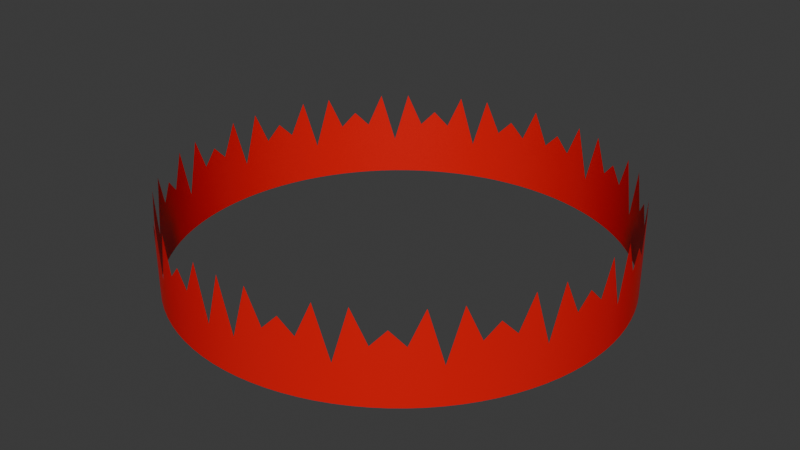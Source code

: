 # Source: ShockWave_Ver2.1.blend  (saved by Blender 4.0.36; exported with 4.5.12 LTS)
import bpy
from mathutils import Matrix  # noqa: F401  (used for matrix-valued properties, if any)

bpy.ops.wm.read_factory_settings(use_empty=True)
scene = bpy.context.scene
scene.name = 'Scene'

# ---- collections
col_collection = bpy.data.collections.new('Collection'); scene.collection.children.link(col_collection)

# ---- materials (node trees are filled in below, after node groups)
mat_x = bpy.data.materials.new('マテリアル')
mat_x.use_transparent_shadow = False

# ---- material node trees
mat_x.use_nodes = True; mat_x.node_tree.nodes.clear()
_N = mat_x.node_tree.nodes; _L = mat_x.node_tree.links
n0 = _N.new('ShaderNodeBsdfPrincipled'); n0.name = 'プリンシプルBSDF'; n0.location = (10, 300)
n0.inputs[0].default_value = (0.8002, 0.0, 0.003245, 1.0)
n0.inputs[3].default_value = 1.45
n1 = _N.new('ShaderNodeOutputMaterial'); n1.name = 'マテリアル出力'; n1.location = (300, 300)
_L.new(n0.outputs[0], n1.inputs[0])
n1.is_active_output = True

# ---- world
world_world = bpy.data.worlds.new('World'); scene.world = world_world
world_world.use_nodes = True; world_world.node_tree.nodes.clear()
_N = world_world.node_tree.nodes; _L = world_world.node_tree.links
n0 = _N.new('ShaderNodeOutputWorld'); n0.name = 'World Output'; n0.location = (300, 300)
n1 = _N.new('ShaderNodeBackground'); n1.name = 'Background'; n1.location = (10, 300)
n1.inputs[0].default_value = (0.05088, 0.05088, 0.05088, 1.0)
_L.new(n1.outputs[0], n0.inputs[0])
n0.is_active_output = True
world_world.color = (0.05088, 0.05088, 0.05088)
world_world.use_sun_shadow = False
world_world.sun_shadow_jitter_overblur = 0.0

# ---- meshes
me_x = bpy.data.meshes.new('円柱')
me_x.from_pydata([(0.0, 1.0, -1.0), (0.0, 1.0, 1.0), (0.0654, 0.9979, -1.0), (0.0654, 0.9979, 0.2581), (0.1305, 0.9914, -1.0), (0.1305, 0.9914, 0.59), (0.1951, 0.9808, -1.0), (0.1951, 0.9808, 0.2581), (0.2588, 0.9659, -1.0), (0.2588, 0.9659, 1.0), (0.3214, 0.9469, -1.0), (0.3214, 0.9469, -0.152), (0.3827, 0.9239, -1.0), (0.3827, 0.9239, 1.0), (0.4423, 0.8969, -1.0), (0.4423, 0.8969, 0.2581), (0.5, 0.866, -1.0), (0.5, 0.866, 0.59), (0.5556, 0.8315, -1.0), (0.5556, 0.8315, 0.2581), (0.6088, 0.7934, -1.0), (0.6088, 0.7934, 1.0), (0.6593, 0.7518, -1.0), (0.6593, 0.7518, -0.152), (0.7071, 0.7071, -1.0), (0.7071, 0.7071, 1.0), (0.7518, 0.6593, -1.0), (0.7518, 0.6593, 0.2581), (0.7934, 0.6088, -1.0), (0.7934, 0.6088, 0.59), (0.8315, 0.5556, -1.0), (0.8315, 0.5556, 0.2581), (0.866, 0.5, -1.0), (0.866, 0.5, 1.0), (0.8969, 0.4423, -1.0), (0.8969, 0.4423, -0.152), (0.9239, 0.3827, -1.0), (0.9239, 0.3827, 1.0), (0.9469, 0.3214, -1.0), (0.9469, 0.3214, 0.2581), (0.9659, 0.2588, -1.0), (0.9659, 0.2588, 0.59), (0.9808, 0.1951, -1.0), (0.9808, 0.1951, 0.2581), (0.9914, 0.1305, -1.0), (0.9914, 0.1305, 1.0), (0.9979, 0.0654, -1.0), (0.9979, 0.0654, -0.152), (1.0, 0.0, -1.0), (1.0, 0.0, 1.0), (0.9979, -0.0654, -1.0), (0.9979, -0.0654, 0.2581), (0.9914, -0.1305, -1.0), (0.9914, -0.1305, 0.59), (0.9808, -0.1951, -1.0), (0.9808, -0.1951, 0.2581), (0.9659, -0.2588, -1.0), (0.9659, -0.2588, 1.0), (0.9469, -0.3214, -1.0), (0.9469, -0.3214, -0.152), (0.9239, -0.3827, -1.0), (0.9239, -0.3827, 1.0), (0.8969, -0.4423, -1.0), (0.8969, -0.4423, 0.2581), (0.866, -0.5, -1.0), (0.866, -0.5, 0.59), (0.8315, -0.5556, -1.0), (0.8315, -0.5556, 0.2581), (0.7934, -0.6088, -1.0), (0.7934, -0.6088, 1.0), (0.7518, -0.6593, -1.0), (0.7518, -0.6593, -0.152), (0.7071, -0.7071, -1.0), (0.7071, -0.7071, 1.0), (0.6593, -0.7518, -1.0), (0.6593, -0.7518, 0.2581), (0.6088, -0.7934, -1.0), (0.6088, -0.7934, 0.59), (0.5556, -0.8315, -1.0), (0.5556, -0.8315, 0.2581), (0.5, -0.866, -1.0), (0.5, -0.866, 1.0), (0.4423, -0.8969, -1.0), (0.4423, -0.8969, -0.152), (0.3827, -0.9239, -1.0), (0.3827, -0.9239, 1.0), (0.3214, -0.9469, -1.0), (0.3214, -0.9469, 0.2581), (0.2588, -0.9659, -1.0), (0.2588, -0.9659, 0.59), (0.1951, -0.9808, -1.0), (0.1951, -0.9808, 0.2581), (0.1305, -0.9914, -1.0), (0.1305, -0.9914, 1.0), (0.0654, -0.9979, -1.0), (0.0654, -0.9979, -0.152), (0.0, -1.0, -1.0), (0.0, -1.0, 1.0), (-0.0654, -0.9979, -1.0), (-0.0654, -0.9979, -0.152), (-0.1305, -0.9914, -1.0), (-0.1305, -0.9914, 1.0), (-0.1951, -0.9808, -1.0), (-0.1951, -0.9808, 0.2581), (-0.2588, -0.9659, -1.0), (-0.2588, -0.9659, 0.59), (-0.3214, -0.9469, -1.0), (-0.3214, -0.9469, 0.2581), (-0.3827, -0.9239, -1.0), (-0.3827, -0.9239, 1.0), (-0.4423, -0.8969, -1.0), (-0.4423, -0.8969, -0.152), (-0.5, -0.866, -1.0), (-0.5, -0.866, 1.0), (-0.5556, -0.8315, -1.0), (-0.5556, -0.8315, 0.2581), (-0.6088, -0.7934, -1.0), (-0.6088, -0.7934, 0.59), (-0.6593, -0.7518, -1.0), (-0.6593, -0.7518, 0.2581), (-0.7071, -0.7071, -1.0), (-0.7071, -0.7071, 1.0), (-0.7518, -0.6593, -1.0), (-0.7518, -0.6593, -0.152), (-0.7934, -0.6088, -1.0), (-0.7934, -0.6088, 1.0), (-0.8315, -0.5556, -1.0), (-0.8315, -0.5556, 0.2581), (-0.866, -0.5, -1.0), (-0.866, -0.5, 0.59), (-0.8969, -0.4423, -1.0), (-0.8969, -0.4423, 0.2581), (-0.9239, -0.3827, -1.0), (-0.9239, -0.3827, 1.0), (-0.9469, -0.3214, -1.0), (-0.9469, -0.3214, -0.152), (-0.9659, -0.2588, -1.0), (-0.9659, -0.2588, 1.0), (-0.9808, -0.1951, -1.0), (-0.9808, -0.1951, 0.2581), (-0.9914, -0.1305, -1.0), (-0.9914, -0.1305, 0.59), (-0.9979, -0.0654, -1.0), (-0.9979, -0.0654, 0.2581), (-1.0, 0.0, -1.0), (-1.0, 0.0, 1.0), (-0.9979, 0.0654, -1.0), (-0.9979, 0.0654, -0.152), (-0.9914, 0.1305, -1.0), (-0.9914, 0.1305, 1.0), (-0.9808, 0.1951, -1.0), (-0.9808, 0.1951, 0.2581), (-0.9659, 0.2588, -1.0), (-0.9659, 0.2588, 0.59), (-0.9469, 0.3214, -1.0), (-0.9469, 0.3214, 0.2581), (-0.9239, 0.3827, -1.0), (-0.9239, 0.3827, 1.0), (-0.8969, 0.4423, -1.0), (-0.8969, 0.4423, -0.152), (-0.866, 0.5, -1.0), (-0.866, 0.5, 1.0), (-0.8315, 0.5556, -1.0), (-0.8315, 0.5556, 0.2581), (-0.7934, 0.6088, -1.0), (-0.7934, 0.6088, 0.59), (-0.7518, 0.6593, -1.0), (-0.7518, 0.6593, 0.2581), (-0.7071, 0.7071, -1.0), (-0.7071, 0.7071, 1.0), (-0.6593, 0.7518, -1.0), (-0.6593, 0.7518, -0.152), (-0.6088, 0.7934, -1.0), (-0.6088, 0.7934, 1.0), (-0.5556, 0.8315, -1.0), (-0.5556, 0.8315, 0.2581), (-0.5, 0.866, -1.0), (-0.5, 0.866, 0.59), (-0.4423, 0.8969, -1.0), (-0.4423, 0.8969, 0.2581), (-0.3827, 0.9239, -1.0), (-0.3827, 0.9239, 1.0), (-0.3214, 0.9469, -1.0), (-0.3214, 0.9469, -0.152), (-0.2588, 0.9659, -1.0), (-0.2588, 0.9659, 1.0), (-0.1951, 0.9808, -1.0), (-0.1951, 0.9808, 0.2581), (-0.1305, 0.9914, -1.0), (-0.1305, 0.9914, 0.59), (-0.0654, 0.9979, -1.0), (-0.0654, 0.9979, 0.2581)], [], [(0, 1, 3, 2), (2, 3, 5, 4), (4, 5, 7, 6), (6, 7, 9, 8), (8, 9, 11, 10), (10, 11, 13, 12), (12, 13, 15, 14), (14, 15, 17, 16), (16, 17, 19, 18), (18, 19, 21, 20), (20, 21, 23, 22), (22, 23, 25, 24), (24, 25, 27, 26), (26, 27, 29, 28), (28, 29, 31, 30), (30, 31, 33, 32), (32, 33, 35, 34), (34, 35, 37, 36), (36, 37, 39, 38), (38, 39, 41, 40), (40, 41, 43, 42), (42, 43, 45, 44), (44, 45, 47, 46), (46, 47, 49, 48), (48, 49, 51, 50), (50, 51, 53, 52), (52, 53, 55, 54), (54, 55, 57, 56), (56, 57, 59, 58), (58, 59, 61, 60), (60, 61, 63, 62), (62, 63, 65, 64), (64, 65, 67, 66), (66, 67, 69, 68), (68, 69, 71, 70), (70, 71, 73, 72), (72, 73, 75, 74), (74, 75, 77, 76), (76, 77, 79, 78), (78, 79, 81, 80), (80, 81, 83, 82), (82, 83, 85, 84), (84, 85, 87, 86), (86, 87, 89, 88), (88, 89, 91, 90), (90, 91, 93, 92), (92, 93, 95, 94), (94, 95, 97, 96), (96, 97, 99, 98), (98, 99, 101, 100), (100, 101, 103, 102), (102, 103, 105, 104), (104, 105, 107, 106), (106, 107, 109, 108), (108, 109, 111, 110), (110, 111, 113, 112), (112, 113, 115, 114), (114, 115, 117, 116), (116, 117, 119, 118), (118, 119, 121, 120), (120, 121, 123, 122), (122, 123, 125, 124), (124, 125, 127, 126), (126, 127, 129, 128), (128, 129, 131, 130), (130, 131, 133, 132), (132, 133, 135, 134), (134, 135, 137, 136), (136, 137, 139, 138), (138, 139, 141, 140), (140, 141, 143, 142), (142, 143, 145, 144), (144, 145, 147, 146), (146, 147, 149, 148), (148, 149, 151, 150), (150, 151, 153, 152), (152, 153, 155, 154), (154, 155, 157, 156), (156, 157, 159, 158), (158, 159, 161, 160), (160, 161, 163, 162), (162, 163, 165, 164), (164, 165, 167, 166), (166, 167, 169, 168), (168, 169, 171, 170), (170, 171, 173, 172), (172, 173, 175, 174), (174, 175, 177, 176), (176, 177, 179, 178), (178, 179, 181, 180), (180, 181, 183, 182), (182, 183, 185, 184), (184, 185, 187, 186), (186, 187, 189, 188), (188, 189, 191, 190), (190, 191, 1, 0)])
me_x.polygons.foreach_set('use_smooth', [True] * 96)
_uv = me_x.uv_layers.new(name='UVマップ')
_uv.uv.foreach_set('vector', [1.0, 0.5, 1.0, 1.0, 0.9896, 1.0, 0.9896, 0.5, 0.9896, 0.5, 0.9896, 1.0, 0.9792, 1.0, 0.9792, 0.5, 0.9792, 0.5, 0.9792, 1.0, 0.9687, 1.0, 0.9687, 0.5, 0.9687, 0.5, 0.9687, 1.0, 0.9583, 1.0, 0.9583, 0.5, 0.9583, 0.5, 0.9583, 1.0, 0.9479, 1.0, 0.9479, 0.5, 0.9479, 0.5, 0.9479, 1.0, 0.9375, 1.0, 0.9375, 0.5, 0.9375, 0.5, 0.9375, 1.0, 0.9271, 1.0, 0.9271, 0.5, 0.9271, 0.5, 0.9271, 1.0, 0.9167, 1.0, 0.9167, 0.5, 0.9167, 0.5, 0.9167, 1.0, 0.9062, 1.0, 0.9062, 0.5, 0.9062, 0.5, 0.9062, 1.0, 0.8958, 1.0, 0.8958, 0.5, 0.8958, 0.5, 0.8958, 1.0, 0.8854, 1.0, 0.8854, 0.5, 0.8854, 0.5, 0.8854, 1.0, 0.875, 1.0, 0.875, 0.5, 0.875, 0.5, 0.875, 1.0, 0.8646, 1.0, 0.8646, 0.5, 0.8646, 0.5, 0.8646, 1.0, 0.8542, 1.0, 0.8542, 0.5, 0.8542, 0.5, 0.8542, 1.0, 0.8437, 1.0, 0.8437, 0.5, 0.8437, 0.5, 0.8437, 1.0, 0.8333, 1.0, 0.8333, 0.5, 0.8333, 0.5, 0.8333, 1.0, 0.8229, 1.0, 0.8229, 0.5, 0.8229, 0.5, 0.8229, 1.0, 0.8125, 1.0, 0.8125, 0.5, 0.8125, 0.5, 0.8125, 1.0, 0.8021, 1.0, 0.8021, 0.5, 0.8021, 0.5, 0.8021, 1.0, 0.7917, 1.0, 0.7917, 0.5, 0.7917, 0.5, 0.7917, 1.0, 0.7812, 1.0, 0.7812, 0.5, 0.7812, 0.5, 0.7812, 1.0, 0.7708, 1.0, 0.7708, 0.5, 0.7708, 0.5, 0.7708, 1.0, 0.7604, 1.0, 0.7604, 0.5, 0.7604, 0.5, 0.7604, 1.0, 0.75, 1.0, 0.75, 0.5, 0.75, 0.5, 0.75, 1.0, 0.7396, 1.0, 0.7396, 0.5, 0.7396, 0.5, 0.7396, 1.0, 0.7292, 1.0, 0.7292, 0.5, 0.7292, 0.5, 0.7292, 1.0, 0.7187, 1.0, 0.7187, 0.5, 0.7187, 0.5, 0.7187, 1.0, 0.7083, 1.0, 0.7083, 0.5, 0.7083, 0.5, 0.7083, 1.0, 0.6979, 1.0, 0.6979, 0.5, 0.6979, 0.5, 0.6979, 1.0, 0.6875, 1.0, 0.6875, 0.5, 0.6875, 0.5, 0.6875, 1.0, 0.6771, 1.0, 0.6771, 0.5, 0.6771, 0.5, 0.6771, 1.0, 0.6667, 1.0, 0.6667, 0.5, 0.6667, 0.5, 0.6667, 1.0, 0.6562, 1.0, 0.6562, 0.5, 0.6562, 0.5, 0.6562, 1.0, 0.6458, 1.0, 0.6458, 0.5, 0.6458, 0.5, 0.6458, 1.0, 0.6354, 1.0, 0.6354, 0.5, 0.6354, 0.5, 0.6354, 1.0, 0.625, 1.0, 0.625, 0.5, 0.625, 0.5, 0.625, 1.0, 0.6146, 1.0, 0.6146, 0.5, 0.6146, 0.5, 0.6146, 1.0, 0.6042, 1.0, 0.6042, 0.5, 0.6042, 0.5, 0.6042, 1.0, 0.5937, 1.0, 0.5937, 0.5, 0.5937, 0.5, 0.5937, 1.0, 0.5833, 1.0, 0.5833, 0.5, 0.5833, 0.5, 0.5833, 1.0, 0.5729, 1.0, 0.5729, 0.5, 0.5729, 0.5, 0.5729, 1.0, 0.5625, 1.0, 0.5625, 0.5, 0.5625, 0.5, 0.5625, 1.0, 0.5521, 1.0, 0.5521, 0.5, 0.5521, 0.5, 0.5521, 1.0, 0.5417, 1.0, 0.5417, 0.5, 0.5417, 0.5, 0.5417, 1.0, 0.5312, 1.0, 0.5312, 0.5, 0.5312, 0.5, 0.5312, 1.0, 0.5208, 1.0, 0.5208, 0.5, 0.5208, 0.5, 0.5208, 1.0, 0.5104, 1.0, 0.5104, 0.5, 0.5104, 0.5, 0.5104, 1.0, 0.5, 1.0, 0.5, 0.5, 0.5, 0.5, 0.5, 1.0, 0.4896, 1.0, 0.4896, 0.5, 0.4896, 0.5, 0.4896, 1.0, 0.4792, 1.0, 0.4792, 0.5, 0.4792, 0.5, 0.4792, 1.0, 0.4687, 1.0, 0.4687, 0.5, 0.4687, 0.5, 0.4687, 1.0, 0.4583, 1.0, 0.4583, 0.5, 0.4583, 0.5, 0.4583, 1.0, 0.4479, 1.0, 0.4479, 0.5, 0.4479, 0.5, 0.4479, 1.0, 0.4375, 1.0, 0.4375, 0.5, 0.4375, 0.5, 0.4375, 1.0, 0.4271, 1.0, 0.4271, 0.5, 0.4271, 0.5, 0.4271, 1.0, 0.4167, 1.0, 0.4167, 0.5, 0.4167, 0.5, 0.4167, 1.0, 0.4062, 1.0, 0.4062, 0.5, 0.4062, 0.5, 0.4062, 1.0, 0.3958, 1.0, 0.3958, 0.5, 0.3958, 0.5, 0.3958, 1.0, 0.3854, 1.0, 0.3854, 0.5, 0.3854, 0.5, 0.3854, 1.0, 0.375, 1.0, 0.375, 0.5, 0.375, 0.5, 0.375, 1.0, 0.3646, 1.0, 0.3646, 0.5, 0.3646, 0.5, 0.3646, 1.0, 0.3542, 1.0, 0.3542, 0.5, 0.3542, 0.5, 0.3542, 1.0, 0.3437, 1.0, 0.3437, 0.5, 0.3437, 0.5, 0.3437, 1.0, 0.3333, 1.0, 0.3333, 0.5, 0.3333, 0.5, 0.3333, 1.0, 0.3229, 1.0, 0.3229, 0.5, 0.3229, 0.5, 0.3229, 1.0, 0.3125, 1.0, 0.3125, 0.5, 0.3125, 0.5, 0.3125, 1.0, 0.3021, 1.0, 0.3021, 0.5, 0.3021, 0.5, 0.3021, 1.0, 0.2917, 1.0, 0.2917, 0.5, 0.2917, 0.5, 0.2917, 1.0, 0.2812, 1.0, 0.2812, 0.5, 0.2812, 0.5, 0.2812, 1.0, 0.2708, 1.0, 0.2708, 0.5, 0.2708, 0.5, 0.2708, 1.0, 0.2604, 1.0, 0.2604, 0.5, 0.2604, 0.5, 0.2604, 1.0, 0.25, 1.0, 0.25, 0.5, 0.25, 0.5, 0.25, 1.0, 0.2396, 1.0, 0.2396, 0.5, 0.2396, 0.5, 0.2396, 1.0, 0.2292, 1.0, 0.2292, 0.5, 0.2292, 0.5, 0.2292, 1.0, 0.2187, 1.0, 0.2187, 0.5, 0.2187, 0.5, 0.2187, 1.0, 0.2083, 1.0, 0.2083, 0.5, 0.2083, 0.5, 0.2083, 1.0, 0.1979, 1.0, 0.1979, 0.5, 0.1979, 0.5, 0.1979, 1.0, 0.1875, 1.0, 0.1875, 0.5, 0.1875, 0.5, 0.1875, 1.0, 0.1771, 1.0, 0.1771, 0.5, 0.1771, 0.5, 0.1771, 1.0, 0.1667, 1.0, 0.1667, 0.5, 0.1667, 0.5, 0.1667, 1.0, 0.1562, 1.0, 0.1562, 0.5, 0.1562, 0.5, 0.1562, 1.0, 0.1458, 1.0, 0.1458, 0.5, 0.1458, 0.5, 0.1458, 1.0, 0.1354, 1.0, 0.1354, 0.5, 0.1354, 0.5, 0.1354, 1.0, 0.125, 1.0, 0.125, 0.5, 0.125, 0.5, 0.125, 1.0, 0.1146, 1.0, 0.1146, 0.5, 0.1146, 0.5, 0.1146, 1.0, 0.1042, 1.0, 0.1042, 0.5, 0.1042, 0.5, 0.1042, 1.0, 0.09375, 1.0, 0.09375, 0.5, 0.09375, 0.5, 0.09375, 1.0, 0.08333, 1.0, 0.08333, 0.5, 0.08333, 0.5, 0.08333, 1.0, 0.07292, 1.0, 0.07292, 0.5, 0.07292, 0.5, 0.07292, 1.0, 0.0625, 1.0, 0.0625, 0.5, 0.0625, 0.5, 0.0625, 1.0, 0.05208, 1.0, 0.05208, 0.5, 0.05208, 0.5, 0.05208, 1.0, 0.04167, 1.0, 0.04167, 0.5, 0.04167, 0.5, 0.04167, 1.0, 0.03125, 1.0, 0.03125, 0.5, 0.03125, 0.5, 0.03125, 1.0, 0.02083, 1.0, 0.02083, 0.5, 0.02083, 0.5, 0.02083, 1.0, 0.01042, 1.0, 0.01042, 0.5, 0.01042, 0.5, 0.01042, 1.0, -7.469e-07, 1.0, -7.469e-07, 0.5])
me_x.materials.append(mat_x)
me_x.update()

# ---- objects
ob_x = bpy.data.objects.new('円柱', me_x)

# ---- transforms, parenting, visibility, modifiers, constraints
ob_x.location = (0.0, 0.0, 0.0)
ob_x.scale = (5.0, 5.0, 1.0)

# ---- collection membership
col_collection.objects.link(ob_x)

# ---- scene / render settings (as saved in the file)
scene.frame_start = 1; scene.frame_end = 250; scene.frame_set(1)
scene.render.engine = 'BLENDER_EEVEE_NEXT'
scene.cycles.sampling_pattern = 'TABULATED_SOBOL'
bpy.context.view_layer.update()

# ---- added for rendering (the .blend has no active camera and no usable light): camera, sun
cam_auto = bpy.data.cameras.new('AutoCamera')
cam_auto.lens = 50.0
cam_auto.sensor_width = 36.0
cam_auto.clip_end = 1000.0
ob_auto_camera = bpy.data.objects.new('AutoCamera', cam_auto)
scene.collection.objects.link(ob_auto_camera)
ob_auto_camera.location = (13.2149, -15.8578, 10.5719)
ob_auto_camera.rotation_euler = (1.09748, -7.21219e-08, 0.694738)
scene.camera = ob_auto_camera
light_auto_sun = bpy.data.lights.new('AutoSun', 'SUN')
light_auto_sun.energy = 3.0
light_auto_sun.angle = 0.0523599
ob_auto_sun = bpy.data.objects.new('AutoSun', light_auto_sun)
scene.collection.objects.link(ob_auto_sun)
ob_auto_sun.rotation_euler = (0.872665, 0.174533, 0.523599)
bpy.context.view_layer.update()
